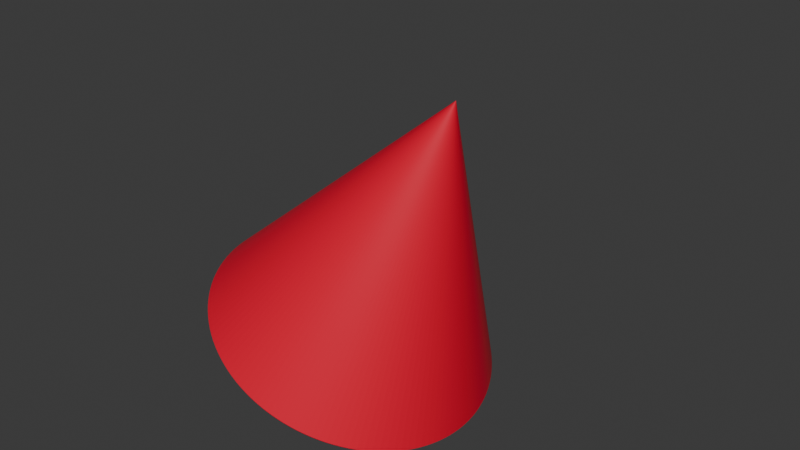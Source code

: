 # Source: I-conic.blend  (saved by Blender 4.2.66; exported with 4.5.12 LTS)
import bpy
from mathutils import Matrix  # noqa: F401  (used for matrix-valued properties, if any)

bpy.ops.wm.read_factory_settings(use_empty=True)
scene = bpy.context.scene
scene.name = 'Scene'

# ---- collections
col_collection = bpy.data.collections.new('Collection'); scene.collection.children.link(col_collection)

# ---- materials (node trees are filled in below, after node groups)
mat_material_001 = bpy.data.materials.new('Material.001')

# ---- material node trees
mat_material_001.use_nodes = True; mat_material_001.node_tree.nodes.clear()
_N = mat_material_001.node_tree.nodes; _L = mat_material_001.node_tree.links
n0 = _N.new('ShaderNodeBsdfPrincipled'); n0.name = 'Principled BSDF'; n0.location = (10, 300)
n0.inputs[0].default_value = (0.8004, 0.0, 0.03067, 1.0)
n1 = _N.new('ShaderNodeOutputMaterial'); n1.name = 'Material Output'; n1.location = (300, 300)
_L.new(n0.outputs[0], n1.inputs[0])
n1.is_active_output = True

# ---- world
world_world = bpy.data.worlds.new('World'); scene.world = world_world
world_world.use_nodes = True; world_world.node_tree.nodes.clear()
_N = world_world.node_tree.nodes; _L = world_world.node_tree.links
n0 = _N.new('ShaderNodeOutputWorld'); n0.name = 'World Output'; n0.location = (300, 300)
n1 = _N.new('ShaderNodeBackground'); n1.name = 'Background'; n1.location = (10, 300)
n1.inputs[0].default_value = (0.05088, 0.05088, 0.05088, 1.0)
_L.new(n1.outputs[0], n0.inputs[0])
n0.is_active_output = True
world_world.color = (0.05088, 0.05088, 0.05088)
world_world.sun_shadow_jitter_overblur = 0.0

# ---- meshes
me_cone_002 = bpy.data.meshes.new('Cone.002')
me_cone_002.from_pydata([(0.0, 0.0, 1.0), (2.91e-11, 0.9811, -1.0), (0.0, 0.9915, -0.9831), (0.04814, 0.9799, -1.0), (0.04865, 0.9903, -0.9831), (0.09616, 0.9763, -1.0), (0.09719, 0.9868, -0.9831), (0.144, 0.9705, -1.0), (0.1455, 0.9808, -0.9831), (0.1914, 0.9622, -1.0), (0.1934, 0.9725, -0.9831), (0.2384, 0.9517, -1.0), (0.2409, 0.9618, -0.9831), (0.2848, 0.9388, -1.0), (0.2878, 0.9488, -0.9831), (0.3305, 0.9237, -1.0), (0.334, 0.9336, -0.9831), (0.3754, 0.9064, -1.0), (0.3794, 0.9161, -0.9831), (0.4195, 0.8869, -1.0), (0.4239, 0.8963, -0.9831), (0.4625, 0.8652, -1.0), (0.4674, 0.8745, -0.9831), (0.5044, 0.8415, -1.0), (0.5098, 0.8505, -0.9831), (0.5451, 0.8157, -1.0), (0.5509, 0.8244, -0.9831), (0.5844, 0.788, -1.0), (0.5907, 0.7964, -0.9831), (0.6224, 0.7584, -1.0), (0.629, 0.7665, -0.9831), (0.6588, 0.7269, -1.0), (0.6659, 0.7347, -0.9831), (0.6937, 0.6937, -1.0), (0.7011, 0.7011, -0.9831), (0.7269, 0.6588, -1.0), (0.7347, 0.6659, -0.9831), (0.7584, 0.6224, -1.0), (0.7665, 0.629, -0.9831), (0.788, 0.5844, -1.0), (0.7964, 0.5907, -0.9831), (0.8157, 0.5451, -1.0), (0.8244, 0.5509, -0.9831), (0.8415, 0.5044, -1.0), (0.8505, 0.5098, -0.9831), (0.8652, 0.4625, -1.0), (0.8745, 0.4674, -0.9831), (0.8869, 0.4195, -1.0), (0.8963, 0.4239, -0.9831), (0.9064, 0.3754, -1.0), (0.9161, 0.3794, -0.9831), (0.9237, 0.3305, -1.0), (0.9336, 0.334, -0.9831), (0.9388, 0.2848, -1.0), (0.9488, 0.2878, -0.9831), (0.9517, 0.2384, -1.0), (0.9618, 0.2409, -0.9831), (0.9622, 0.1914, -1.0), (0.9725, 0.1934, -0.9831), (0.9705, 0.144, -1.0), (0.9808, 0.1455, -0.9831), (0.9763, 0.09616, -1.0), (0.9868, 0.09719, -0.9831), (0.9799, 0.04814, -1.0), (0.9903, 0.04865, -0.9831), (0.9811, -2.91e-11, -1.0), (0.9915, 0.0, -0.9831), (0.9799, -0.04814, -1.0), (0.9903, -0.04865, -0.9831), (0.9763, -0.09616, -1.0), (0.9868, -0.09719, -0.9831), (0.9705, -0.144, -1.0), (0.9808, -0.1455, -0.9831), (0.9622, -0.1914, -1.0), (0.9725, -0.1934, -0.9831), (0.9517, -0.2384, -1.0), (0.9618, -0.2409, -0.9831), (0.9388, -0.2848, -1.0), (0.9488, -0.2878, -0.9831), (0.9237, -0.3305, -1.0), (0.9336, -0.334, -0.9831), (0.9064, -0.3754, -1.0), (0.9161, -0.3794, -0.9831), (0.8869, -0.4195, -1.0), (0.8963, -0.4239, -0.9831), (0.8652, -0.4625, -1.0), (0.8745, -0.4674, -0.9831), (0.8415, -0.5044, -1.0), (0.8505, -0.5098, -0.9831), (0.8157, -0.5451, -1.0), (0.8244, -0.5509, -0.9831), (0.788, -0.5844, -1.0), (0.7964, -0.5907, -0.9831), (0.7584, -0.6224, -1.0), (0.7665, -0.629, -0.9831), (0.7269, -0.6588, -1.0), (0.7347, -0.6659, -0.9831), (0.6937, -0.6937, -1.0), (0.7011, -0.7011, -0.9831), (0.6588, -0.7269, -1.0), (0.6659, -0.7347, -0.9831), (0.6224, -0.7584, -1.0), (0.629, -0.7665, -0.9831), (0.5844, -0.788, -1.0), (0.5907, -0.7964, -0.9831), (0.5451, -0.8157, -1.0), (0.5509, -0.8244, -0.9831), (0.5044, -0.8415, -1.0), (0.5098, -0.8505, -0.9831), (0.4625, -0.8652, -1.0), (0.4674, -0.8745, -0.9831), (0.4195, -0.8869, -1.0), (0.4239, -0.8963, -0.9831), (0.3754, -0.9064, -1.0), (0.3794, -0.9161, -0.9831), (0.3305, -0.9237, -1.0), (0.334, -0.9336, -0.9831), (0.2848, -0.9388, -1.0), (0.2878, -0.9488, -0.9831), (0.2384, -0.9517, -1.0), (0.2409, -0.9618, -0.9831), (0.1914, -0.9622, -1.0), (0.1934, -0.9725, -0.9831), (0.144, -0.9705, -1.0), (0.1455, -0.9808, -0.9831), (0.09616, -0.9763, -1.0), (0.09719, -0.9868, -0.9831), (0.04814, -0.9799, -1.0), (0.04865, -0.9903, -0.9831), (-2.91e-11, -0.9811, -1.0), (0.0, -0.9915, -0.9831), (-0.04814, -0.9799, -1.0), (-0.04865, -0.9903, -0.9831), (-0.09616, -0.9763, -1.0), (-0.09719, -0.9868, -0.9831), (-0.144, -0.9705, -1.0), (-0.1455, -0.9808, -0.9831), (-0.1914, -0.9622, -1.0), (-0.1934, -0.9725, -0.9831), (-0.2384, -0.9517, -1.0), (-0.2409, -0.9618, -0.9831), (-0.2848, -0.9388, -1.0), (-0.2878, -0.9488, -0.9831), (-0.3305, -0.9237, -1.0), (-0.334, -0.9336, -0.9831), (-0.3754, -0.9064, -1.0), (-0.3794, -0.9161, -0.9831), (-0.4195, -0.8869, -1.0), (-0.4239, -0.8963, -0.9831), (-0.4625, -0.8652, -1.0), (-0.4674, -0.8745, -0.9831), (-0.5044, -0.8415, -1.0), (-0.5098, -0.8505, -0.9831), (-0.5451, -0.8157, -1.0), (-0.5509, -0.8244, -0.9831), (-0.5844, -0.788, -1.0), (-0.5907, -0.7964, -0.9831), (-0.6224, -0.7584, -1.0), (-0.629, -0.7665, -0.9831), (-0.6588, -0.7269, -1.0), (-0.6659, -0.7347, -0.9831), (-0.6937, -0.6937, -1.0), (-0.7011, -0.7011, -0.9831), (-0.7269, -0.6588, -1.0), (-0.7347, -0.6659, -0.9831), (-0.7584, -0.6224, -1.0), (-0.7665, -0.629, -0.9831), (-0.788, -0.5844, -1.0), (-0.7964, -0.5907, -0.9831), (-0.8157, -0.5451, -1.0), (-0.8244, -0.5509, -0.9831), (-0.8415, -0.5044, -1.0), (-0.8505, -0.5098, -0.9831), (-0.8652, -0.4625, -1.0), (-0.8745, -0.4674, -0.9831), (-0.8869, -0.4195, -1.0), (-0.8963, -0.4239, -0.9831), (-0.9064, -0.3754, -1.0), (-0.9161, -0.3794, -0.9831), (-0.9237, -0.3305, -1.0), (-0.9336, -0.334, -0.9831), (-0.9388, -0.2848, -1.0), (-0.9488, -0.2878, -0.9831), (-0.9517, -0.2384, -1.0), (-0.9618, -0.2409, -0.9831), (-0.9622, -0.1914, -1.0), (-0.9725, -0.1934, -0.9831), (-0.9705, -0.144, -1.0), (-0.9808, -0.1455, -0.9831), (-0.9763, -0.09616, -1.0), (-0.9868, -0.09719, -0.9831), (-0.9799, -0.04814, -1.0), (-0.9903, -0.04865, -0.9831), (-0.9811, 2.91e-11, -1.0), (-0.9915, 0.0, -0.9831), (-0.9799, 0.04814, -1.0), (-0.9903, 0.04865, -0.9831), (-0.9763, 0.09616, -1.0), (-0.9868, 0.09719, -0.9831), (-0.9705, 0.144, -1.0), (-0.9808, 0.1455, -0.9831), (-0.9622, 0.1914, -1.0), (-0.9725, 0.1934, -0.9831), (-0.9517, 0.2384, -1.0), (-0.9618, 0.2409, -0.9831), (-0.9388, 0.2848, -1.0), (-0.9488, 0.2878, -0.9831), (-0.9237, 0.3305, -1.0), (-0.9336, 0.334, -0.9831), (-0.9064, 0.3754, -1.0), (-0.9161, 0.3794, -0.9831), (-0.8869, 0.4195, -1.0), (-0.8963, 0.4239, -0.9831), (-0.8652, 0.4625, -1.0), (-0.8745, 0.4674, -0.9831), (-0.8415, 0.5044, -1.0), (-0.8505, 0.5098, -0.9831), (-0.8157, 0.5451, -1.0), (-0.8244, 0.5509, -0.9831), (-0.788, 0.5844, -1.0), (-0.7964, 0.5907, -0.9831), (-0.7584, 0.6224, -1.0), (-0.7665, 0.629, -0.9831), (-0.7269, 0.6588, -1.0), (-0.7347, 0.6659, -0.9831), (-0.6937, 0.6937, -1.0), (-0.7011, 0.7011, -0.9831), (-0.6588, 0.7269, -1.0), (-0.6659, 0.7347, -0.9831), (-0.6224, 0.7584, -1.0), (-0.629, 0.7665, -0.9831), (-0.5844, 0.788, -1.0), (-0.5907, 0.7964, -0.9831), (-0.5451, 0.8157, -1.0), (-0.5509, 0.8244, -0.9831), (-0.5044, 0.8415, -1.0), (-0.5098, 0.8505, -0.9831), (-0.4625, 0.8652, -1.0), (-0.4674, 0.8745, -0.9831), (-0.4195, 0.8869, -1.0), (-0.4239, 0.8963, -0.9831), (-0.3754, 0.9064, -1.0), (-0.3794, 0.9161, -0.9831), (-0.3305, 0.9237, -1.0), (-0.334, 0.9336, -0.9831), (-0.2848, 0.9388, -1.0), (-0.2878, 0.9488, -0.9831), (-0.2384, 0.9517, -1.0), (-0.2409, 0.9618, -0.9831), (-0.1914, 0.9622, -1.0), (-0.1934, 0.9725, -0.9831), (-0.144, 0.9705, -1.0), (-0.1455, 0.9808, -0.9831), (-0.09616, 0.9763, -1.0), (-0.09719, 0.9868, -0.9831), (-0.04814, 0.9799, -1.0), (-0.04865, 0.9903, -0.9831)], [], [(256, 0, 2), (6, 0, 8), (8, 0, 10), (10, 0, 12), (12, 0, 14), (14, 0, 16), (16, 0, 18), (18, 0, 20), (20, 0, 22), (22, 0, 24), (24, 0, 26), (26, 0, 28), (28, 0, 30), (30, 0, 32), (32, 0, 34), (34, 0, 36), (36, 0, 38), (38, 0, 40), (40, 0, 42), (42, 0, 44), (44, 0, 46), (46, 0, 48), (48, 0, 50), (50, 0, 52), (52, 0, 54), (54, 0, 56), (56, 0, 58), (58, 0, 60), (60, 0, 62), (62, 0, 64), (64, 0, 66), (66, 0, 68), (68, 0, 70), (70, 0, 72), (72, 0, 74), (74, 0, 76), (76, 0, 78), (78, 0, 80), (80, 0, 82), (82, 0, 84), (84, 0, 86), (86, 0, 88), (88, 0, 90), (90, 0, 92), (92, 0, 94), (94, 0, 96), (96, 0, 98), (98, 0, 100), (100, 0, 102), (102, 0, 104), (104, 0, 106), (106, 0, 108), (108, 0, 110), (110, 0, 112), (112, 0, 114), (114, 0, 116), (116, 0, 118), (118, 0, 120), (120, 0, 122), (122, 0, 124), (124, 0, 126), (126, 0, 128), (128, 0, 130), (130, 0, 132), (132, 0, 134), (134, 0, 136), (136, 0, 138), (138, 0, 140), (140, 0, 142), (142, 0, 144), (144, 0, 146), (146, 0, 148), (148, 0, 150), (150, 0, 152), (152, 0, 154), (154, 0, 156), (156, 0, 158), (158, 0, 160), (160, 0, 162), (162, 0, 164), (164, 0, 166), (166, 0, 168), (168, 0, 170), (170, 0, 172), (172, 0, 174), (174, 0, 176), (176, 0, 178), (178, 0, 180), (180, 0, 182), (182, 0, 184), (184, 0, 186), (186, 0, 188), (188, 0, 190), (190, 0, 192), (192, 0, 194), (194, 0, 196), (196, 0, 198), (198, 0, 200), (200, 0, 202), (202, 0, 204), (204, 0, 206), (206, 0, 208), (208, 0, 210), (210, 0, 212), (212, 0, 214), (214, 0, 216), (216, 0, 218), (218, 0, 220), (220, 0, 222), (222, 0, 224), (224, 0, 226), (226, 0, 228), (228, 0, 230), (230, 0, 232), (232, 0, 234), (234, 0, 236), (236, 0, 238), (238, 0, 240), (240, 0, 242), (242, 0, 244), (244, 0, 246), (246, 0, 248), (248, 0, 250), (250, 0, 252), (252, 0, 254), (254, 0, 256), (2, 0, 4), (4, 0, 6), (2, 4, 3, 1), (4, 6, 5, 3), (6, 8, 7, 5), (8, 10, 9, 7), (10, 12, 11, 9), (12, 14, 13, 11), (14, 16, 15, 13), (16, 18, 17, 15), (18, 20, 19, 17), (20, 22, 21, 19), (22, 24, 23, 21), (24, 26, 25, 23), (26, 28, 27, 25), (28, 30, 29, 27), (30, 32, 31, 29), (32, 34, 33, 31), (34, 36, 35, 33), (36, 38, 37, 35), (38, 40, 39, 37), (40, 42, 41, 39), (42, 44, 43, 41), (44, 46, 45, 43), (46, 48, 47, 45), (48, 50, 49, 47), (50, 52, 51, 49), (52, 54, 53, 51), (54, 56, 55, 53), (56, 58, 57, 55), (58, 60, 59, 57), (60, 62, 61, 59), (62, 64, 63, 61), (64, 66, 65, 63), (66, 68, 67, 65), (68, 70, 69, 67), (70, 72, 71, 69), (72, 74, 73, 71), (74, 76, 75, 73), (76, 78, 77, 75), (78, 80, 79, 77), (80, 82, 81, 79), (82, 84, 83, 81), (84, 86, 85, 83), (86, 88, 87, 85), (88, 90, 89, 87), (90, 92, 91, 89), (92, 94, 93, 91), (94, 96, 95, 93), (96, 98, 97, 95), (98, 100, 99, 97), (100, 102, 101, 99), (102, 104, 103, 101), (104, 106, 105, 103), (106, 108, 107, 105), (108, 110, 109, 107), (110, 112, 111, 109), (112, 114, 113, 111), (114, 116, 115, 113), (116, 118, 117, 115), (118, 120, 119, 117), (120, 122, 121, 119), (122, 124, 123, 121), (124, 126, 125, 123), (126, 128, 127, 125), (128, 130, 129, 127), (130, 132, 131, 129), (132, 134, 133, 131), (134, 136, 135, 133), (136, 138, 137, 135), (138, 140, 139, 137), (140, 142, 141, 139), (142, 144, 143, 141), (144, 146, 145, 143), (146, 148, 147, 145), (148, 150, 149, 147), (150, 152, 151, 149), (152, 154, 153, 151), (154, 156, 155, 153), (156, 158, 157, 155), (158, 160, 159, 157), (160, 162, 161, 159), (162, 164, 163, 161), (164, 166, 165, 163), (166, 168, 167, 165), (168, 170, 169, 167), (170, 172, 171, 169), (172, 174, 173, 171), (174, 176, 175, 173), (176, 178, 177, 175), (178, 180, 179, 177), (180, 182, 181, 179), (182, 184, 183, 181), (184, 186, 185, 183), (186, 188, 187, 185), (188, 190, 189, 187), (190, 192, 191, 189), (192, 194, 193, 191), (194, 196, 195, 193), (196, 198, 197, 195), (198, 200, 199, 197), (200, 202, 201, 199), (202, 204, 203, 201), (204, 206, 205, 203), (206, 208, 207, 205), (208, 210, 209, 207), (210, 212, 211, 209), (212, 214, 213, 211), (214, 216, 215, 213), (216, 218, 217, 215), (218, 220, 219, 217), (220, 222, 221, 219), (222, 224, 223, 221), (224, 226, 225, 223), (226, 228, 227, 225), (228, 230, 229, 227), (230, 232, 231, 229), (232, 234, 233, 231), (234, 236, 235, 233), (236, 238, 237, 235), (238, 240, 239, 237), (240, 242, 241, 239), (242, 244, 243, 241), (244, 246, 245, 243), (246, 248, 247, 245), (248, 250, 249, 247), (250, 252, 251, 249), (252, 254, 253, 251), (254, 256, 255, 253), (256, 2, 1, 255), (1, 3, 5, 7, 9, 11, 13, 15, 17, 19, 21, 23, 25, 27, 29, 31, 33, 35, 37, 39, 41, 43, 45, 47, 49, 51, 53, 55, 57, 59, 61, 63, 65, 67, 69, 71, 73, 75, 77, 79, 81, 83, 85, 87, 89, 91, 93, 95, 97, 99, 101, 103, 105, 107, 109, 111, 113, 115, 117, 119, 121, 123, 125, 127, 129, 131, 133, 135, 137, 139, 141, 143, 145, 147, 149, 151, 153, 155, 157, 159, 161, 163, 165, 167, 169, 171, 173, 175, 177, 179, 181, 183, 185, 187, 189, 191, 193, 195, 197, 199, 201, 203, 205, 207, 209, 211, 213, 215, 217, 219, 221, 223, 225, 227, 229, 231, 233, 235, 237, 239, 241, 243, 245, 247, 249, 251, 253, 255)])
_uv = me_cone_002.uv_layers.new(name='UVMap')
_uv.uv.foreach_set('vector', [0.2383, 0.4877, 0.25, 0.25, 0.25, 0.488, 0.2733, 0.4868, 0.25, 0.25, 0.2849, 0.4854, 0.2849, 0.4854, 0.25, 0.25, 0.2964, 0.4834, 0.2964, 0.4834, 0.25, 0.25, 0.3078, 0.4808, 0.3078, 0.4808, 0.25, 0.25, 0.3191, 0.4777, 0.3191, 0.4777, 0.25, 0.25, 0.3302, 0.4741, 0.3302, 0.4741, 0.25, 0.25, 0.3411, 0.4699, 0.3411, 0.4699, 0.25, 0.25, 0.3517, 0.4651, 0.3517, 0.4651, 0.25, 0.25, 0.3622, 0.4599, 0.3622, 0.4599, 0.25, 0.25, 0.3723, 0.4541, 0.3723, 0.4541, 0.25, 0.25, 0.3822, 0.4479, 0.3822, 0.4479, 0.25, 0.25, 0.3918, 0.4411, 0.3918, 0.4411, 0.25, 0.25, 0.401, 0.434, 0.401, 0.434, 0.25, 0.25, 0.4098, 0.4263, 0.4098, 0.4263, 0.25, 0.25, 0.4183, 0.4183, 0.4183, 0.4183, 0.25, 0.25, 0.4263, 0.4098, 0.4263, 0.4098, 0.25, 0.25, 0.434, 0.401, 0.434, 0.401, 0.25, 0.25, 0.4411, 0.3918, 0.4411, 0.3918, 0.25, 0.25, 0.4479, 0.3822, 0.4479, 0.3822, 0.25, 0.25, 0.4541, 0.3723, 0.4541, 0.3723, 0.25, 0.25, 0.4599, 0.3622, 0.4599, 0.3622, 0.25, 0.25, 0.4651, 0.3517, 0.4651, 0.3517, 0.25, 0.25, 0.4699, 0.3411, 0.4699, 0.3411, 0.25, 0.25, 0.4741, 0.3302, 0.4741, 0.3302, 0.25, 0.25, 0.4777, 0.3191, 0.4777, 0.3191, 0.25, 0.25, 0.4808, 0.3078, 0.4808, 0.3078, 0.25, 0.25, 0.4834, 0.2964, 0.4834, 0.2964, 0.25, 0.25, 0.4854, 0.2849, 0.4854, 0.2849, 0.25, 0.25, 0.4868, 0.2733, 0.4868, 0.2733, 0.25, 0.25, 0.4877, 0.2617, 0.4877, 0.2617, 0.25, 0.25, 0.488, 0.25, 0.488, 0.25, 0.25, 0.25, 0.4877, 0.2383, 0.4877, 0.2383, 0.25, 0.25, 0.4868, 0.2267, 0.4868, 0.2267, 0.25, 0.25, 0.4854, 0.2151, 0.4854, 0.2151, 0.25, 0.25, 0.4834, 0.2036, 0.4834, 0.2036, 0.25, 0.25, 0.4808, 0.1922, 0.4808, 0.1922, 0.25, 0.25, 0.4777, 0.1809, 0.4777, 0.1809, 0.25, 0.25, 0.4741, 0.1698, 0.4741, 0.1698, 0.25, 0.25, 0.4699, 0.1589, 0.4699, 0.1589, 0.25, 0.25, 0.4651, 0.1483, 0.4651, 0.1483, 0.25, 0.25, 0.4599, 0.1378, 0.4599, 0.1378, 0.25, 0.25, 0.4541, 0.1277, 0.4541, 0.1277, 0.25, 0.25, 0.4479, 0.1178, 0.4479, 0.1178, 0.25, 0.25, 0.4411, 0.1082, 0.4411, 0.1082, 0.25, 0.25, 0.434, 0.09903, 0.434, 0.09903, 0.25, 0.25, 0.4263, 0.09019, 0.4263, 0.09019, 0.25, 0.25, 0.4183, 0.08173, 0.4183, 0.08173, 0.25, 0.25, 0.4098, 0.07368, 0.4098, 0.07368, 0.25, 0.25, 0.401, 0.06605, 0.401, 0.06605, 0.25, 0.25, 0.3918, 0.05886, 0.3918, 0.05886, 0.25, 0.25, 0.3822, 0.05214, 0.3822, 0.05214, 0.25, 0.25, 0.3723, 0.04589, 0.3723, 0.04589, 0.25, 0.25, 0.3622, 0.04013, 0.3622, 0.04013, 0.25, 0.25, 0.3517, 0.03488, 0.3517, 0.03488, 0.25, 0.25, 0.3411, 0.03015, 0.3411, 0.03015, 0.25, 0.25, 0.3302, 0.02594, 0.3302, 0.02594, 0.25, 0.25, 0.3191, 0.02228, 0.3191, 0.02228, 0.25, 0.25, 0.3078, 0.01916, 0.3078, 0.01916, 0.25, 0.25, 0.2964, 0.0166, 0.2964, 0.0166, 0.25, 0.25, 0.2849, 0.01461, 0.2849, 0.01461, 0.25, 0.25, 0.2733, 0.01318, 0.2733, 0.01318, 0.25, 0.25, 0.2617, 0.01232, 0.2617, 0.01232, 0.25, 0.25, 0.25, 0.01203, 0.25, 0.01203, 0.25, 0.25, 0.2383, 0.01232, 0.2383, 0.01232, 0.25, 0.25, 0.2267, 0.01318, 0.2267, 0.01318, 0.25, 0.25, 0.2151, 0.01461, 0.2151, 0.01461, 0.25, 0.25, 0.2036, 0.0166, 0.2036, 0.0166, 0.25, 0.25, 0.1922, 0.01916, 0.1922, 0.01916, 0.25, 0.25, 0.1809, 0.02228, 0.1809, 0.02228, 0.25, 0.25, 0.1698, 0.02594, 0.1698, 0.02594, 0.25, 0.25, 0.1589, 0.03015, 0.1589, 0.03015, 0.25, 0.25, 0.1483, 0.03488, 0.1483, 0.03488, 0.25, 0.25, 0.1378, 0.04013, 0.1378, 0.04013, 0.25, 0.25, 0.1277, 0.04589, 0.1277, 0.04589, 0.25, 0.25, 0.1178, 0.05214, 0.1178, 0.05214, 0.25, 0.25, 0.1082, 0.05886, 0.1082, 0.05886, 0.25, 0.25, 0.09903, 0.06605, 0.09903, 0.06605, 0.25, 0.25, 0.09019, 0.07368, 0.09019, 0.07368, 0.25, 0.25, 0.08173, 0.08173, 0.08173, 0.08173, 0.25, 0.25, 0.07368, 0.09019, 0.07368, 0.09019, 0.25, 0.25, 0.06605, 0.09903, 0.06605, 0.09903, 0.25, 0.25, 0.05886, 0.1082, 0.05886, 0.1082, 0.25, 0.25, 0.05214, 0.1178, 0.05214, 0.1178, 0.25, 0.25, 0.04589, 0.1277, 0.04589, 0.1277, 0.25, 0.25, 0.04013, 0.1378, 0.04013, 0.1378, 0.25, 0.25, 0.03488, 0.1483, 0.03488, 0.1483, 0.25, 0.25, 0.03015, 0.1589, 0.03015, 0.1589, 0.25, 0.25, 0.02594, 0.1698, 0.02594, 0.1698, 0.25, 0.25, 0.02228, 0.1809, 0.02228, 0.1809, 0.25, 0.25, 0.01916, 0.1922, 0.01916, 0.1922, 0.25, 0.25, 0.0166, 0.2036, 0.0166, 0.2036, 0.25, 0.25, 0.01461, 0.2151, 0.01461, 0.2151, 0.25, 0.25, 0.01318, 0.2267, 0.01318, 0.2267, 0.25, 0.25, 0.01232, 0.2383, 0.01232, 0.2383, 0.25, 0.25, 0.01203, 0.25, 0.01203, 0.25, 0.25, 0.25, 0.01232, 0.2617, 0.01232, 0.2617, 0.25, 0.25, 0.01318, 0.2733, 0.01318, 0.2733, 0.25, 0.25, 0.01461, 0.2849, 0.01461, 0.2849, 0.25, 0.25, 0.0166, 0.2964, 0.0166, 0.2964, 0.25, 0.25, 0.01916, 0.3078, 0.01916, 0.3078, 0.25, 0.25, 0.02228, 0.3191, 0.02228, 0.3191, 0.25, 0.25, 0.02594, 0.3302, 0.02594, 0.3302, 0.25, 0.25, 0.03015, 0.3411, 0.03015, 0.3411, 0.25, 0.25, 0.03488, 0.3517, 0.03488, 0.3517, 0.25, 0.25, 0.04013, 0.3622, 0.04013, 0.3622, 0.25, 0.25, 0.04589, 0.3723, 0.04589, 0.3723, 0.25, 0.25, 0.05214, 0.3822, 0.05214, 0.3822, 0.25, 0.25, 0.05886, 0.3918, 0.05886, 0.3918, 0.25, 0.25, 0.06605, 0.401, 0.06605, 0.401, 0.25, 0.25, 0.07368, 0.4098, 0.07368, 0.4098, 0.25, 0.25, 0.08173, 0.4183, 0.08173, 0.4183, 0.25, 0.25, 0.09019, 0.4263, 0.09019, 0.4263, 0.25, 0.25, 0.09903, 0.434, 0.09903, 0.434, 0.25, 0.25, 0.1082, 0.4411, 0.1082, 0.4411, 0.25, 0.25, 0.1178, 0.4479, 0.1178, 0.4479, 0.25, 0.25, 0.1277, 0.4541, 0.1277, 0.4541, 0.25, 0.25, 0.1378, 0.4599, 0.1378, 0.4599, 0.25, 0.25, 0.1483, 0.4651, 0.1483, 0.4651, 0.25, 0.25, 0.1589, 0.4699, 0.1589, 0.4699, 0.25, 0.25, 0.1698, 0.4741, 0.1698, 0.4741, 0.25, 0.25, 0.1809, 0.4777, 0.1809, 0.4777, 0.25, 0.25, 0.1922, 0.4808, 0.1922, 0.4808, 0.25, 0.25, 0.2036, 0.4834, 0.2036, 0.4834, 0.25, 0.25, 0.2151, 0.4854, 0.2151, 0.4854, 0.25, 0.25, 0.2267, 0.4868, 0.2267, 0.4868, 0.25, 0.25, 0.2383, 0.4877, 0.25, 0.488, 0.25, 0.25, 0.2617, 0.4877, 0.2617, 0.4877, 0.25, 0.25, 0.2733, 0.4868, 0.75, 0.49, 0.7617, 0.4897, 0.7616, 0.4852, 0.75, 0.4855, 0.7618, 0.4897, 0.7735, 0.4888, 0.7731, 0.4843, 0.7616, 0.4852, 0.7736, 0.4888, 0.7852, 0.4874, 0.7845, 0.4829, 0.7731, 0.4843, 0.7853, 0.4874, 0.7968, 0.4854, 0.7959, 0.4809, 0.7845, 0.4829, 0.7969, 0.4854, 0.8083, 0.4828, 0.8072, 0.4784, 0.7959, 0.4809, 0.8084, 0.4828, 0.8196, 0.4797, 0.8183, 0.4753, 0.8072, 0.4784, 0.8197, 0.4797, 0.8308, 0.476, 0.8293, 0.4717, 0.8183, 0.4753, 0.8309, 0.476, 0.8418, 0.4717, 0.8401, 0.4675, 0.8293, 0.4717, 0.8419, 0.4717, 0.8526, 0.467, 0.8507, 0.4629, 0.8401, 0.4675, 0.8527, 0.4669, 0.8631, 0.4617, 0.861, 0.4577, 0.8507, 0.4629, 0.8632, 0.4616, 0.8733, 0.4559, 0.871, 0.452, 0.861, 0.4577, 0.8734, 0.4558, 0.8833, 0.4496, 0.8808, 0.4458, 0.871, 0.452, 0.8834, 0.4495, 0.8929, 0.4428, 0.8903, 0.4391, 0.8808, 0.4458, 0.893, 0.4427, 0.9022, 0.4356, 0.8994, 0.432, 0.8903, 0.4391, 0.9023, 0.4355, 0.9111, 0.4279, 0.9081, 0.4245, 0.8994, 0.432, 0.9112, 0.4278, 0.9197, 0.4197, 0.9165, 0.4165, 0.9081, 0.4245, 0.9197, 0.4197, 0.9278, 0.4112, 0.9245, 0.4081, 0.9165, 0.4165, 0.9279, 0.4111, 0.9355, 0.4023, 0.932, 0.3994, 0.9245, 0.4081, 0.9356, 0.4022, 0.9427, 0.393, 0.9391, 0.3903, 0.932, 0.3994, 0.9428, 0.3929, 0.9495, 0.3834, 0.9458, 0.3808, 0.9391, 0.3903, 0.9496, 0.3833, 0.9558, 0.3734, 0.952, 0.371, 0.9458, 0.3808, 0.9559, 0.3733, 0.9616, 0.3632, 0.9577, 0.361, 0.952, 0.371, 0.9617, 0.3631, 0.9669, 0.3527, 0.9629, 0.3507, 0.9577, 0.361, 0.967, 0.3526, 0.9717, 0.3419, 0.9675, 0.3401, 0.9629, 0.3507, 0.9717, 0.3418, 0.976, 0.3309, 0.9717, 0.3293, 0.9675, 0.3401, 0.976, 0.3308, 0.9797, 0.3197, 0.9753, 0.3183, 0.9717, 0.3293, 0.9797, 0.3196, 0.9828, 0.3084, 0.9784, 0.3072, 0.9753, 0.3183, 0.9828, 0.3083, 0.9854, 0.2969, 0.9809, 0.2959, 0.9784, 0.3072, 0.9854, 0.2968, 0.9874, 0.2853, 0.9829, 0.2845, 0.9809, 0.2959, 0.9874, 0.2852, 0.9888, 0.2736, 0.9843, 0.2731, 0.9829, 0.2845, 0.9888, 0.2735, 0.9897, 0.2618, 0.9852, 0.2616, 0.9843, 0.2731, 0.9897, 0.2617, 0.99, 0.25, 0.9855, 0.25, 0.9852, 0.2616, 0.99, 0.25, 0.9897, 0.2383, 0.9852, 0.2384, 0.9855, 0.25, 0.9897, 0.2382, 0.9888, 0.2265, 0.9843, 0.2269, 0.9852, 0.2384, 0.9888, 0.2264, 0.9874, 0.2148, 0.9829, 0.2155, 0.9843, 0.2269, 0.9874, 0.2147, 0.9854, 0.2032, 0.9809, 0.2041, 0.9829, 0.2155, 0.9854, 0.2031, 0.9828, 0.1917, 0.9784, 0.1928, 0.9809, 0.2041, 0.9828, 0.1916, 0.9797, 0.1804, 0.9753, 0.1817, 0.9784, 0.1928, 0.9797, 0.1803, 0.976, 0.1692, 0.9717, 0.1707, 0.9753, 0.1817, 0.976, 0.1691, 0.9717, 0.1582, 0.9675, 0.1599, 0.9717, 0.1707, 0.9717, 0.1581, 0.967, 0.1474, 0.9629, 0.1493, 0.9675, 0.1599, 0.9669, 0.1473, 0.9617, 0.1369, 0.9577, 0.139, 0.9629, 0.1493, 0.9616, 0.1368, 0.9559, 0.1267, 0.952, 0.129, 0.9577, 0.139, 0.9558, 0.1266, 0.9496, 0.1167, 0.9458, 0.1192, 0.952, 0.129, 0.9495, 0.1166, 0.9428, 0.1071, 0.9391, 0.1097, 0.9458, 0.1192, 0.9427, 0.107, 0.9356, 0.09778, 0.932, 0.1006, 0.9391, 0.1097, 0.9355, 0.09771, 0.9279, 0.08886, 0.9245, 0.09188, 0.932, 0.1006, 0.9278, 0.08879, 0.9197, 0.08033, 0.9165, 0.08351, 0.9245, 0.09188, 0.9197, 0.08026, 0.9112, 0.07221, 0.9081, 0.07554, 0.9165, 0.08351, 0.9111, 0.07214, 0.9023, 0.06451, 0.8994, 0.06799, 0.9081, 0.07554, 0.9022, 0.06445, 0.893, 0.05726, 0.8903, 0.06088, 0.8994, 0.06799, 0.8929, 0.0572, 0.8834, 0.05048, 0.8808, 0.05422, 0.8903, 0.06088, 0.8833, 0.05042, 0.8734, 0.04417, 0.871, 0.04804, 0.8808, 0.05422, 0.8733, 0.04412, 0.8632, 0.03836, 0.861, 0.04235, 0.871, 0.04804, 0.8631, 0.03832, 0.8527, 0.03306, 0.8507, 0.03715, 0.861, 0.04235, 0.8526, 0.03302, 0.8419, 0.02829, 0.8401, 0.03247, 0.8507, 0.03715, 0.8418, 0.02825, 0.8309, 0.02405, 0.8293, 0.02831, 0.8401, 0.03247, 0.8308, 0.02401, 0.8197, 0.02035, 0.8183, 0.02468, 0.8293, 0.02831, 0.8196, 0.02032, 0.8084, 0.01721, 0.8072, 0.0216, 0.8183, 0.02468, 0.8083, 0.01718, 0.7969, 0.01462, 0.7959, 0.01907, 0.8072, 0.0216, 0.7968, 0.0146, 0.7853, 0.01261, 0.7845, 0.01709, 0.7959, 0.01907, 0.7852, 0.01259, 0.7736, 0.01116, 0.7731, 0.01568, 0.7845, 0.01709, 0.7735, 0.01115, 0.7618, 0.01029, 0.7616, 0.01483, 0.7731, 0.01568, 0.7617, 0.01029, 0.75, 0.01, 0.75, 0.01454, 0.7616, 0.01483, 0.75, 0.01, 0.7383, 0.01029, 0.7384, 0.01483, 0.75, 0.01454, 0.7382, 0.01029, 0.7265, 0.01115, 0.7269, 0.01568, 0.7384, 0.01483, 0.7264, 0.01116, 0.7148, 0.01259, 0.7155, 0.01709, 0.7269, 0.01568, 0.7147, 0.01261, 0.7032, 0.0146, 0.7041, 0.01907, 0.7155, 0.01709, 0.7031, 0.01462, 0.6917, 0.01718, 0.6928, 0.0216, 0.7041, 0.01907, 0.6916, 0.01721, 0.6804, 0.02032, 0.6817, 0.02468, 0.6928, 0.0216, 0.6803, 0.02035, 0.6692, 0.02401, 0.6707, 0.02831, 0.6817, 0.02468, 0.6691, 0.02405, 0.6582, 0.02825, 0.6599, 0.03247, 0.6707, 0.02831, 0.6581, 0.02829, 0.6474, 0.03302, 0.6493, 0.03715, 0.6599, 0.03247, 0.6473, 0.03306, 0.6369, 0.03832, 0.639, 0.04235, 0.6493, 0.03715, 0.6368, 0.03836, 0.6267, 0.04412, 0.629, 0.04804, 0.639, 0.04235, 0.6266, 0.04417, 0.6167, 0.05042, 0.6192, 0.05422, 0.629, 0.04804, 0.6166, 0.05048, 0.6071, 0.0572, 0.6097, 0.06088, 0.6192, 0.05422, 0.607, 0.05726, 0.5978, 0.06445, 0.6006, 0.06799, 0.6097, 0.06088, 0.5977, 0.06451, 0.5889, 0.07214, 0.5919, 0.07554, 0.6006, 0.06799, 0.5888, 0.07221, 0.5803, 0.08026, 0.5835, 0.08351, 0.5919, 0.07554, 0.5803, 0.08033, 0.5722, 0.08879, 0.5755, 0.09188, 0.5835, 0.08351, 0.5721, 0.08886, 0.5645, 0.09771, 0.568, 0.1006, 0.5755, 0.09188, 0.5644, 0.09778, 0.5573, 0.107, 0.5609, 0.1097, 0.568, 0.1006, 0.5572, 0.1071, 0.5505, 0.1166, 0.5542, 0.1192, 0.5609, 0.1097, 0.5504, 0.1167, 0.5442, 0.1266, 0.548, 0.129, 0.5542, 0.1192, 0.5441, 0.1267, 0.5384, 0.1368, 0.5423, 0.139, 0.548, 0.129, 0.5383, 0.1369, 0.5331, 0.1473, 0.5371, 0.1493, 0.5423, 0.139, 0.533, 0.1474, 0.5283, 0.1581, 0.5325, 0.1599, 0.5371, 0.1493, 0.5283, 0.1582, 0.524, 0.1691, 0.5283, 0.1707, 0.5325, 0.1599, 0.524, 0.1692, 0.5203, 0.1803, 0.5247, 0.1817, 0.5283, 0.1707, 0.5203, 0.1804, 0.5172, 0.1916, 0.5216, 0.1928, 0.5247, 0.1817, 0.5172, 0.1917, 0.5146, 0.2031, 0.5191, 0.2041, 0.5216, 0.1928, 0.5146, 0.2032, 0.5126, 0.2147, 0.5171, 0.2155, 0.5191, 0.2041, 0.5126, 0.2148, 0.5112, 0.2264, 0.5157, 0.2269, 0.5171, 0.2155, 0.5112, 0.2265, 0.5103, 0.2382, 0.5148, 0.2384, 0.5157, 0.2269, 0.5103, 0.2383, 0.51, 0.25, 0.5145, 0.25, 0.5148, 0.2384, 0.51, 0.25, 0.5103, 0.2617, 0.5148, 0.2616, 0.5145, 0.25, 0.5103, 0.2618, 0.5112, 0.2735, 0.5157, 0.2731, 0.5148, 0.2616, 0.5112, 0.2736, 0.5126, 0.2852, 0.5171, 0.2845, 0.5157, 0.2731, 0.5126, 0.2853, 0.5146, 0.2968, 0.5191, 0.2959, 0.5171, 0.2845, 0.5146, 0.2969, 0.5172, 0.3083, 0.5216, 0.3072, 0.5191, 0.2959, 0.5172, 0.3084, 0.5203, 0.3196, 0.5247, 0.3183, 0.5216, 0.3072, 0.5203, 0.3197, 0.524, 0.3308, 0.5283, 0.3293, 0.5247, 0.3183, 0.524, 0.3309, 0.5283, 0.3418, 0.5325, 0.3401, 0.5283, 0.3293, 0.5283, 0.3419, 0.533, 0.3526, 0.5371, 0.3507, 0.5325, 0.3401, 0.5331, 0.3527, 0.5383, 0.3631, 0.5423, 0.361, 0.5371, 0.3507, 0.5384, 0.3632, 0.5441, 0.3733, 0.548, 0.371, 0.5423, 0.361, 0.5442, 0.3734, 0.5504, 0.3833, 0.5542, 0.3808, 0.548, 0.371, 0.5505, 0.3834, 0.5572, 0.3929, 0.5609, 0.3903, 0.5542, 0.3808, 0.5573, 0.393, 0.5644, 0.4022, 0.568, 0.3994, 0.5609, 0.3903, 0.5645, 0.4023, 0.5721, 0.4111, 0.5755, 0.4081, 0.568, 0.3994, 0.5722, 0.4112, 0.5803, 0.4197, 0.5835, 0.4165, 0.5755, 0.4081, 0.5803, 0.4197, 0.5888, 0.4278, 0.5919, 0.4245, 0.5835, 0.4165, 0.5889, 0.4279, 0.5977, 0.4355, 0.6006, 0.432, 0.5919, 0.4245, 0.5978, 0.4356, 0.607, 0.4427, 0.6097, 0.4391, 0.6006, 0.432, 0.6071, 0.4428, 0.6166, 0.4495, 0.6192, 0.4458, 0.6097, 0.4391, 0.6167, 0.4496, 0.6266, 0.4558, 0.629, 0.452, 0.6192, 0.4458, 0.6267, 0.4559, 0.6368, 0.4616, 0.639, 0.4577, 0.629, 0.452, 0.6369, 0.4617, 0.6473, 0.4669, 0.6493, 0.4629, 0.639, 0.4577, 0.6474, 0.467, 0.6581, 0.4717, 0.6599, 0.4675, 0.6493, 0.4629, 0.6582, 0.4717, 0.6691, 0.476, 0.6707, 0.4717, 0.6599, 0.4675, 0.6692, 0.476, 0.6803, 0.4797, 0.6817, 0.4753, 0.6707, 0.4717, 0.6804, 0.4797, 0.6916, 0.4828, 0.6928, 0.4784, 0.6817, 0.4753, 0.6917, 0.4828, 0.7031, 0.4854, 0.7041, 0.4809, 0.6928, 0.4784, 0.7032, 0.4854, 0.7147, 0.4874, 0.7155, 0.4829, 0.7041, 0.4809, 0.7148, 0.4874, 0.7264, 0.4888, 0.7269, 0.4843, 0.7155, 0.4829, 0.7265, 0.4888, 0.7382, 0.4897, 0.7384, 0.4852, 0.7269, 0.4843, 0.7383, 0.4897, 0.75, 0.49, 0.75, 0.4855, 0.7384, 0.4852, 0.75, 0.4855, 0.7616, 0.4852, 0.7731, 0.4843, 0.7845, 0.4829, 0.7959, 0.4809, 0.8072, 0.4784, 0.8183, 0.4753, 0.8293, 0.4717, 0.8401, 0.4675, 0.8507, 0.4629, 0.861, 0.4577, 0.871, 0.452, 0.8808, 0.4458, 0.8903, 0.4391, 0.8994, 0.432, 0.9081, 0.4245, 0.9165, 0.4165, 0.9245, 0.4081, 0.932, 0.3994, 0.9391, 0.3903, 0.9458, 0.3808, 0.952, 0.371, 0.9577, 0.361, 0.9629, 0.3507, 0.9675, 0.3401, 0.9717, 0.3293, 0.9753, 0.3183, 0.9784, 0.3072, 0.9809, 0.2959, 0.9829, 0.2845, 0.9843, 0.2731, 0.9852, 0.2616, 0.9855, 0.25, 0.9852, 0.2384, 0.9843, 0.2269, 0.9829, 0.2155, 0.9809, 0.2041, 0.9784, 0.1928, 0.9753, 0.1817, 0.9717, 0.1707, 0.9675, 0.1599, 0.9629, 0.1493, 0.9577, 0.139, 0.952, 0.129, 0.9458, 0.1192, 0.9391, 0.1097, 0.932, 0.1006, 0.9245, 0.09188, 0.9165, 0.08351, 0.9081, 0.07554, 0.8994, 0.06799, 0.8903, 0.06088, 0.8808, 0.05422, 0.871, 0.04804, 0.861, 0.04235, 0.8507, 0.03715, 0.8401, 0.03247, 0.8293, 0.02831, 0.8183, 0.02468, 0.8072, 0.0216, 0.7959, 0.01907, 0.7845, 0.01709, 0.7731, 0.01568, 0.7616, 0.01483, 0.75, 0.01454, 0.7384, 0.01483, 0.7269, 0.01568, 0.7155, 0.01709, 0.7041, 0.01907, 0.6928, 0.0216, 0.6817, 0.02468, 0.6707, 0.02831, 0.6599, 0.03247, 0.6493, 0.03715, 0.639, 0.04235, 0.629, 0.04804, 0.6192, 0.05422, 0.6097, 0.06088, 0.6006, 0.06799, 0.5919, 0.07554, 0.5835, 0.08351, 0.5755, 0.09188, 0.568, 0.1006, 0.5609, 0.1097, 0.5542, 0.1192, 0.548, 0.129, 0.5423, 0.139, 0.5371, 0.1493, 0.5325, 0.1599, 0.5283, 0.1707, 0.5247, 0.1817, 0.5216, 0.1928, 0.5191, 0.2041, 0.5171, 0.2155, 0.5157, 0.2269, 0.5148, 0.2384, 0.5145, 0.25, 0.5148, 0.2616, 0.5157, 0.2731, 0.5171, 0.2845, 0.5191, 0.2959, 0.5216, 0.3072, 0.5247, 0.3183, 0.5283, 0.3293, 0.5325, 0.3401, 0.5371, 0.3507, 0.5423, 0.361, 0.548, 0.371, 0.5542, 0.3808, 0.5609, 0.3903, 0.568, 0.3994, 0.5755, 0.4081, 0.5835, 0.4165, 0.5919, 0.4245, 0.6006, 0.432, 0.6097, 0.4391, 0.6192, 0.4458, 0.629, 0.452, 0.639, 0.4577, 0.6493, 0.4629, 0.6599, 0.4675, 0.6707, 0.4717, 0.6817, 0.4753, 0.6928, 0.4784, 0.7041, 0.4809, 0.7155, 0.4829, 0.7269, 0.4843, 0.7384, 0.4852])
me_cone_002.materials.append(mat_material_001)
me_cone_002.update()
arm_armature = bpy.data.armatures.new('Armature')  # bones are not reproduced

# ---- objects
ob_cone = bpy.data.objects.new('Cone', me_cone_002)
ob_armature = bpy.data.objects.new('Armature', arm_armature)

# ---- transforms, parenting, visibility, modifiers, constraints
ob_cone.parent = ob_armature
ob_cone.matrix_parent_inverse = Matrix(((0.501, -0.0, 0.0, -0.0), (-0.0, 0.501, -0.0, 0.0), (0.0, -0.0, 0.501, -0.1341), (-0.0, 0.0, -0.0, 1.0)))
ob_cone.location = (0.0, 0.0, 1.236)
_vg = ob_cone.vertex_groups.new(name='Bone')
for _i, _w in zip([0, 1, 2, 3, 4, 5, 6, 7, 8, 9, 10, 11, 12, 13, 14, 15, 16, 17, 18, 19, 20, 21, 22, 23, 24, 25, 26, 27, 28, 29, 30, 31, 32, 33, 34, 35, 36, 37, 38, 39, 40, 41, 42, 43, 44, 45, 46, 47, 48, 49, 50, 51, 52, 53, 54, 55, 56, 57, 58, 59, 60, 61, 62, 63, 64, 65, 66, 67, 68, 69, 70, 71, 72, 73, 74, 75, 76, 77, 78, 79, 80, 81, 82, 83, 84, 85, 86, 87, 88, 89, 90, 91, 92, 93, 94, 95, 96, 97, 98, 99, 100, 101, 102, 103, 104, 105, 106, 107, 108, 109, 110, 111, 112, 113, 114, 115, 116, 117, 118, 119, 120, 121, 122, 123, 124, 125, 126, 127, 128, 129, 130, 131, 132, 133, 134, 135, 136, 137, 138, 139, 140, 141, 142, 143, 144, 145, 146, 147, 148, 149, 150, 151, 152, 153, 154, 155, 156, 157, 158, 159, 160, 161, 162, 163, 164, 165, 166, 167, 168, 169, 170, 171, 172, 173, 174, 175, 176, 177, 178, 179, 180, 181, 182, 183, 184, 185, 186, 187, 188, 189, 190, 191, 192, 193, 194, 195, 196, 197, 198, 199, 200, 201, 202, 203, 204, 205, 206, 207, 208, 209, 210, 211, 212, 213, 214, 215, 216, 217, 218, 219, 220, 221, 222, 223, 224, 225, 226, 227, 228, 229, 230, 231, 232, 233, 234, 235, 236, 237, 238, 239, 240, 241, 242, 243, 244, 245, 246, 247, 248, 249, 250, 251, 252, 253, 254, 255, 256], [1.0, 1.0, 1.0, 1.0, 1.0, 1.0, 1.0, 1.0, 1.0, 1.0, 1.0, 1.0, 1.0, 1.0, 1.0, 1.0, 1.0, 1.0, 1.0, 1.0, 1.0, 1.0, 1.0, 1.0, 1.0, 1.0, 1.0, 1.0, 1.0, 1.0, 1.0, 1.0, 1.0, 1.0, 1.0, 1.0, 1.0, 1.0, 1.0, 1.0, 1.0, 1.0, 1.0, 1.0, 1.0, 1.0, 1.0, 1.0, 1.0, 1.0, 1.0, 1.0, 1.0, 1.0, 1.0, 1.0, 1.0, 1.0, 1.0, 1.0, 1.0, 1.0, 1.0, 1.0, 1.0, 1.0, 1.0, 1.0, 1.0, 1.0, 1.0, 1.0, 1.0, 1.0, 1.0, 1.0, 1.0, 1.0, 1.0, 1.0, 1.0, 1.0, 1.0, 1.0, 1.0, 1.0, 1.0, 1.0, 1.0, 1.0, 1.0, 1.0, 1.0, 1.0, 1.0, 1.0, 1.0, 1.0, 1.0, 1.0, 1.0, 1.0, 1.0, 1.0, 1.0, 1.0, 1.0, 1.0, 1.0, 1.0, 1.0, 1.0, 1.0, 1.0, 1.0, 1.0, 1.0, 1.0, 1.0, 1.0, 1.0, 1.0, 1.0, 1.0, 1.0, 1.0, 1.0, 1.0, 1.0, 1.0, 1.0, 1.0, 1.0, 1.0, 1.0, 1.0, 1.0, 1.0, 1.0, 1.0, 1.0, 1.0, 1.0, 1.0, 1.0, 1.0, 1.0, 1.0, 1.0, 1.0, 1.0, 1.0, 1.0, 1.0, 1.0, 1.0, 1.0, 1.0, 1.0, 1.0, 1.0, 1.0, 1.0, 1.0, 1.0, 1.0, 1.0, 1.0, 1.0, 1.0, 1.0, 1.0, 1.0, 1.0, 1.0, 1.0, 1.0, 1.0, 1.0, 1.0, 1.0, 1.0, 1.0, 1.0, 1.0, 1.0, 1.0, 1.0, 1.0, 1.0, 1.0, 1.0, 1.0, 1.0, 1.0, 1.0, 1.0, 1.0, 1.0, 1.0, 1.0, 1.0, 1.0, 1.0, 1.0, 1.0, 1.0, 1.0, 1.0, 1.0, 1.0, 1.0, 1.0, 1.0, 1.0, 1.0, 1.0, 1.0, 1.0, 1.0, 1.0, 1.0, 1.0, 1.0, 1.0, 1.0, 1.0, 1.0, 1.0, 1.0, 1.0, 1.0, 1.0, 1.0, 1.0, 1.0, 1.0, 1.0, 1.0, 1.0, 1.0, 1.0, 1.0, 1.0, 1.0, 1.0, 1.0, 1.0, 1.0, 1.0, 1.0, 1.0, 1.0, 1.0, 1.0, 1.0, 1.0]): _vg.add([_i], _w, 'REPLACE')
_m = ob_cone.modifiers.new('Armature', 'ARMATURE')
_m.object = ob_armature
ob_armature.location = (0.0, 0.0, 0.2678)
ob_armature.rotation_euler = (0.0, 0.4189, 0.0)
ob_armature.scale = (1.996, 1.996, 1.996)

# ---- collection membership
col_collection.objects.link(ob_cone)
col_collection.objects.link(ob_armature)

# ---- scene / render settings (as saved in the file)
scene.frame_start = 1; scene.frame_end = 250; scene.frame_set(1)
scene.render.engine = 'BLENDER_EEVEE_NEXT'
bpy.context.view_layer.update()

# ---- added for rendering (the .blend has no active camera and no usable light): camera, sun
cam_auto = bpy.data.cameras.new('AutoCamera')
cam_auto.lens = 50.0
cam_auto.sensor_width = 36.0
cam_auto.clip_end = 1000.0
ob_auto_camera = bpy.data.objects.new('AutoCamera', cam_auto)
scene.collection.objects.link(ob_auto_camera)
ob_auto_camera.location = (4.29286, -4.67897, 4.27139)
ob_auto_camera.rotation_euler = (1.09748, -7.21219e-08, 0.694738)
scene.camera = ob_auto_camera
light_auto_sun = bpy.data.lights.new('AutoSun', 'SUN')
light_auto_sun.energy = 3.0
light_auto_sun.angle = 0.0523599
ob_auto_sun = bpy.data.objects.new('AutoSun', light_auto_sun)
scene.collection.objects.link(ob_auto_sun)
ob_auto_sun.rotation_euler = (0.872665, 0.174533, 0.523599)
bpy.context.view_layer.update()
